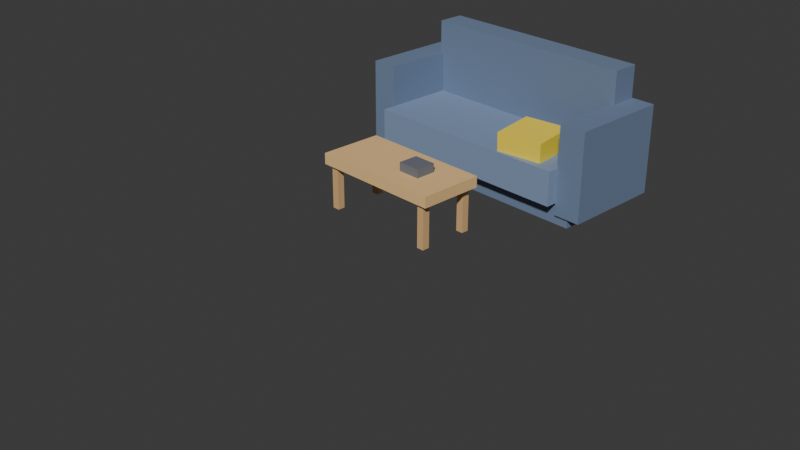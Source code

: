 # Source: 10_coffee_table_and_sofa.blend  (saved by Blender 5.1.30; exported with 4.5.12 LTS)
import bpy
from mathutils import Matrix  # noqa: F401  (used for matrix-valued properties, if any)

bpy.ops.wm.read_factory_settings(use_empty=True)
scene = bpy.context.scene
scene.name = 'Scene'

# ---- collections
col_collection = bpy.data.collections.new('Collection'); scene.collection.children.link(col_collection)

# ---- materials (node trees are filled in below, after node groups)
mat_15_sofa_1 = bpy.data.materials.new('15_sofa_1')
mat_15_sofa_1.diffuse_color = (0.1647, 0.2275, 0.349, 1.0)
mat_15_sofa_2 = bpy.data.materials.new('15_sofa_2')
mat_15_sofa_2.diffuse_color = (0.2235, 0.3059, 0.4627, 1.0)
mat_15_sofa_3 = bpy.data.materials.new('15_sofa_3')
mat_15_sofa_3.diffuse_color = (0.1647, 0.2275, 0.349, 1.0)
mat_15_sofa_4 = bpy.data.materials.new('15_sofa_4')
mat_15_sofa_4.diffuse_color = (0.1647, 0.2275, 0.349, 1.0)
mat_15_sofa_5 = bpy.data.materials.new('15_sofa_5')
mat_15_sofa_5.diffuse_color = (0.1647, 0.2275, 0.349, 1.0)
mat_15_sofa_6 = bpy.data.materials.new('15_sofa_6')
mat_15_sofa_6.diffuse_color = (1.0, 0.7647, 0.0549, 1.0)
mat_16_coffee_table_1 = bpy.data.materials.new('16_coffee_table_1')
mat_16_coffee_table_1.diffuse_color = (0.8863, 0.5725, 0.251, 1.0)
mat_16_coffee_table_2 = bpy.data.materials.new('16_coffee_table_2')
mat_16_coffee_table_2.diffuse_color = (0.7216, 0.4431, 0.2, 1.0)
mat_16_coffee_table_3 = bpy.data.materials.new('16_coffee_table_3')
mat_16_coffee_table_3.diffuse_color = (0.7216, 0.4431, 0.2, 1.0)
mat_16_coffee_table_4 = bpy.data.materials.new('16_coffee_table_4')
mat_16_coffee_table_4.diffuse_color = (0.7216, 0.4431, 0.2, 1.0)
mat_16_coffee_table_5 = bpy.data.materials.new('16_coffee_table_5')
mat_16_coffee_table_5.diffuse_color = (0.7216, 0.4431, 0.2, 1.0)
mat_16_coffee_table_6 = bpy.data.materials.new('16_coffee_table_6')
mat_16_coffee_table_6.diffuse_color = (0.1569, 0.1686, 0.2039, 1.0)

# ---- material node trees
mat_15_sofa_1.use_nodes = True; mat_15_sofa_1.node_tree.nodes.clear()
_N = mat_15_sofa_1.node_tree.nodes; _L = mat_15_sofa_1.node_tree.links
n0 = _N.new('ShaderNodeBsdfPrincipled'); n0.name = 'Principled BSDF'; n0.location = (10, 300)
n0.inputs[0].default_value = (0.1647, 0.2275, 0.349, 1.0)
n0.inputs[2].default_value = 0.65
n1 = _N.new('ShaderNodeOutputMaterial'); n1.name = 'Material Output'; n1.location = (300, 300)
_L.new(n0.outputs[0], n1.inputs[0])
n1.is_active_output = True
mat_15_sofa_2.use_nodes = True; mat_15_sofa_2.node_tree.nodes.clear()
_N = mat_15_sofa_2.node_tree.nodes; _L = mat_15_sofa_2.node_tree.links
n0 = _N.new('ShaderNodeBsdfPrincipled'); n0.name = 'Principled BSDF'; n0.location = (10, 300)
n0.inputs[0].default_value = (0.2235, 0.3059, 0.4627, 1.0)
n0.inputs[2].default_value = 0.65
n1 = _N.new('ShaderNodeOutputMaterial'); n1.name = 'Material Output'; n1.location = (300, 300)
_L.new(n0.outputs[0], n1.inputs[0])
n1.is_active_output = True
mat_15_sofa_3.use_nodes = True; mat_15_sofa_3.node_tree.nodes.clear()
_N = mat_15_sofa_3.node_tree.nodes; _L = mat_15_sofa_3.node_tree.links
n0 = _N.new('ShaderNodeBsdfPrincipled'); n0.name = 'Principled BSDF'; n0.location = (10, 300)
n0.inputs[0].default_value = (0.1647, 0.2275, 0.349, 1.0)
n0.inputs[2].default_value = 0.65
n1 = _N.new('ShaderNodeOutputMaterial'); n1.name = 'Material Output'; n1.location = (300, 300)
_L.new(n0.outputs[0], n1.inputs[0])
n1.is_active_output = True
mat_15_sofa_4.use_nodes = True; mat_15_sofa_4.node_tree.nodes.clear()
_N = mat_15_sofa_4.node_tree.nodes; _L = mat_15_sofa_4.node_tree.links
n0 = _N.new('ShaderNodeBsdfPrincipled'); n0.name = 'Principled BSDF'; n0.location = (10, 300)
n0.inputs[0].default_value = (0.1647, 0.2275, 0.349, 1.0)
n0.inputs[2].default_value = 0.65
n1 = _N.new('ShaderNodeOutputMaterial'); n1.name = 'Material Output'; n1.location = (300, 300)
_L.new(n0.outputs[0], n1.inputs[0])
n1.is_active_output = True
mat_15_sofa_5.use_nodes = True; mat_15_sofa_5.node_tree.nodes.clear()
_N = mat_15_sofa_5.node_tree.nodes; _L = mat_15_sofa_5.node_tree.links
n0 = _N.new('ShaderNodeBsdfPrincipled'); n0.name = 'Principled BSDF'; n0.location = (10, 300)
n0.inputs[0].default_value = (0.1647, 0.2275, 0.349, 1.0)
n0.inputs[2].default_value = 0.65
n1 = _N.new('ShaderNodeOutputMaterial'); n1.name = 'Material Output'; n1.location = (300, 300)
_L.new(n0.outputs[0], n1.inputs[0])
n1.is_active_output = True
mat_15_sofa_6.use_nodes = True; mat_15_sofa_6.node_tree.nodes.clear()
_N = mat_15_sofa_6.node_tree.nodes; _L = mat_15_sofa_6.node_tree.links
n0 = _N.new('ShaderNodeBsdfPrincipled'); n0.name = 'Principled BSDF'; n0.location = (10, 300)
n0.inputs[0].default_value = (1.0, 0.7647, 0.0549, 1.0)
n0.inputs[2].default_value = 0.65
n1 = _N.new('ShaderNodeOutputMaterial'); n1.name = 'Material Output'; n1.location = (300, 300)
_L.new(n0.outputs[0], n1.inputs[0])
n1.is_active_output = True
mat_16_coffee_table_1.use_nodes = True; mat_16_coffee_table_1.node_tree.nodes.clear()
_N = mat_16_coffee_table_1.node_tree.nodes; _L = mat_16_coffee_table_1.node_tree.links
n0 = _N.new('ShaderNodeBsdfPrincipled'); n0.name = 'Principled BSDF'; n0.location = (10, 300)
n0.inputs[0].default_value = (0.8863, 0.5725, 0.251, 1.0)
n0.inputs[2].default_value = 0.65
n1 = _N.new('ShaderNodeOutputMaterial'); n1.name = 'Material Output'; n1.location = (300, 300)
_L.new(n0.outputs[0], n1.inputs[0])
n1.is_active_output = True
mat_16_coffee_table_2.use_nodes = True; mat_16_coffee_table_2.node_tree.nodes.clear()
_N = mat_16_coffee_table_2.node_tree.nodes; _L = mat_16_coffee_table_2.node_tree.links
n0 = _N.new('ShaderNodeBsdfPrincipled'); n0.name = 'Principled BSDF'; n0.location = (10, 300)
n0.inputs[0].default_value = (0.7216, 0.4431, 0.2, 1.0)
n0.inputs[2].default_value = 0.65
n1 = _N.new('ShaderNodeOutputMaterial'); n1.name = 'Material Output'; n1.location = (300, 300)
_L.new(n0.outputs[0], n1.inputs[0])
n1.is_active_output = True
mat_16_coffee_table_3.use_nodes = True; mat_16_coffee_table_3.node_tree.nodes.clear()
_N = mat_16_coffee_table_3.node_tree.nodes; _L = mat_16_coffee_table_3.node_tree.links
n0 = _N.new('ShaderNodeBsdfPrincipled'); n0.name = 'Principled BSDF'; n0.location = (10, 300)
n0.inputs[0].default_value = (0.7216, 0.4431, 0.2, 1.0)
n0.inputs[2].default_value = 0.65
n1 = _N.new('ShaderNodeOutputMaterial'); n1.name = 'Material Output'; n1.location = (300, 300)
_L.new(n0.outputs[0], n1.inputs[0])
n1.is_active_output = True
mat_16_coffee_table_4.use_nodes = True; mat_16_coffee_table_4.node_tree.nodes.clear()
_N = mat_16_coffee_table_4.node_tree.nodes; _L = mat_16_coffee_table_4.node_tree.links
n0 = _N.new('ShaderNodeBsdfPrincipled'); n0.name = 'Principled BSDF'; n0.location = (10, 300)
n0.inputs[0].default_value = (0.7216, 0.4431, 0.2, 1.0)
n0.inputs[2].default_value = 0.65
n1 = _N.new('ShaderNodeOutputMaterial'); n1.name = 'Material Output'; n1.location = (300, 300)
_L.new(n0.outputs[0], n1.inputs[0])
n1.is_active_output = True
mat_16_coffee_table_5.use_nodes = True; mat_16_coffee_table_5.node_tree.nodes.clear()
_N = mat_16_coffee_table_5.node_tree.nodes; _L = mat_16_coffee_table_5.node_tree.links
n0 = _N.new('ShaderNodeBsdfPrincipled'); n0.name = 'Principled BSDF'; n0.location = (10, 300)
n0.inputs[0].default_value = (0.7216, 0.4431, 0.2, 1.0)
n0.inputs[2].default_value = 0.65
n1 = _N.new('ShaderNodeOutputMaterial'); n1.name = 'Material Output'; n1.location = (300, 300)
_L.new(n0.outputs[0], n1.inputs[0])
n1.is_active_output = True
mat_16_coffee_table_6.use_nodes = True; mat_16_coffee_table_6.node_tree.nodes.clear()
_N = mat_16_coffee_table_6.node_tree.nodes; _L = mat_16_coffee_table_6.node_tree.links
n0 = _N.new('ShaderNodeBsdfPrincipled'); n0.name = 'Principled BSDF'; n0.location = (10, 300)
n0.inputs[0].default_value = (0.1569, 0.1686, 0.2039, 1.0)
n0.inputs[2].default_value = 0.65
n1 = _N.new('ShaderNodeOutputMaterial'); n1.name = 'Material Output'; n1.location = (300, 300)
_L.new(n0.outputs[0], n1.inputs[0])
n1.is_active_output = True

# ---- world
world_world = bpy.data.worlds.new('World'); scene.world = world_world
world_world.use_nodes = True; world_world.node_tree.nodes.clear()
_N = world_world.node_tree.nodes; _L = world_world.node_tree.links
n0 = _N.new('ShaderNodeOutputWorld'); n0.name = 'World Output'; n0.location = (200, 100)
n1 = _N.new('ShaderNodeBackground'); n1.name = 'Background'; n1.location = (-200, 100)
n1.inputs[0].default_value = (0.05088, 0.05088, 0.05088, 1.0)
_L.new(n1.outputs[0], n0.inputs[0])
n0.is_active_output = True
world_world.color = (0.05088, 0.05088, 0.05088)
world_world.sun_shadow_jitter_overblur = 0.0

# ---- cameras
cam_camera = bpy.data.cameras.new('Camera')
cam_camera.clip_end = 100.0
cam_camera.ortho_scale = 7.314

# ---- meshes
me_part_1_015 = bpy.data.meshes.new('part_1.015')
me_part_1_015.from_pydata([(-0.975, 0.14, -0.39), (-0.975, -0.14, -0.39), (-0.975, 0.14, 0.39), (-0.975, -0.14, 0.39), (0.975, 0.14, -0.39), (0.975, -0.14, -0.39), (0.975, 0.14, 0.39), (0.975, -0.14, 0.39)], [], [(1, 3, 0), (4, 1, 0), (0, 3, 2), (2, 4, 0), (1, 7, 3), (5, 1, 4), (5, 7, 1), (3, 7, 2), (6, 4, 2), (2, 7, 6), (6, 5, 4), (7, 5, 6)])
me_part_1_015.materials.append(mat_15_sofa_1)
me_part_1_015.update()
me_part_2_014 = bpy.data.meshes.new('part_2.014')
me_part_2_014.from_pydata([(-0.875, 0.11, -0.325), (-0.875, -0.11, -0.325), (-0.875, 0.11, 0.325), (-0.875, -0.11, 0.325), (0.875, 0.11, -0.325), (0.875, -0.11, -0.325), (0.875, 0.11, 0.325), (0.875, -0.11, 0.325)], [], [(1, 3, 0), (4, 1, 0), (0, 3, 2), (2, 4, 0), (1, 7, 3), (5, 1, 4), (5, 7, 1), (3, 7, 2), (6, 4, 2), (2, 7, 6), (6, 5, 4), (7, 5, 6)])
me_part_2_014.materials.append(mat_15_sofa_2)
me_part_2_014.update()
me_part_3_014 = bpy.data.meshes.new('part_3.014')
me_part_3_014.from_pydata([(-0.9, 0.4, -0.11), (-0.9, -0.4, -0.11), (-0.9, 0.4, 0.11), (-0.9, -0.4, 0.11), (0.9, 0.4, -0.11), (0.9, -0.4, -0.11), (0.9, 0.4, 0.11), (0.9, -0.4, 0.11)], [], [(1, 3, 0), (4, 1, 0), (0, 3, 2), (2, 4, 0), (1, 7, 3), (5, 1, 4), (5, 7, 1), (3, 7, 2), (6, 4, 2), (2, 7, 6), (6, 5, 4), (7, 5, 6)])
me_part_3_014.materials.append(mat_15_sofa_3)
me_part_3_014.update()
me_part_4_013 = bpy.data.meshes.new('part_4.013')
me_part_4_013.from_pydata([(-0.11, 0.36, -0.375), (-0.11, -0.36, -0.375), (-0.11, 0.36, 0.375), (-0.11, -0.36, 0.375), (0.11, 0.36, -0.375), (0.11, -0.36, -0.375), (0.11, 0.36, 0.375), (0.11, -0.36, 0.375)], [], [(1, 3, 0), (4, 1, 0), (0, 3, 2), (2, 4, 0), (1, 7, 3), (5, 1, 4), (5, 7, 1), (3, 7, 2), (6, 4, 2), (2, 7, 6), (6, 5, 4), (7, 5, 6)])
me_part_4_013.materials.append(mat_15_sofa_4)
me_part_4_013.update()
me_part_5_014 = bpy.data.meshes.new('part_5.014')
me_part_5_014.from_pydata([(-0.11, 0.36, -0.375), (-0.11, -0.36, -0.375), (-0.11, 0.36, 0.375), (-0.11, -0.36, 0.375), (0.11, 0.36, -0.375), (0.11, -0.36, -0.375), (0.11, 0.36, 0.375), (0.11, -0.36, 0.375)], [], [(1, 3, 0), (4, 1, 0), (0, 3, 2), (2, 4, 0), (1, 7, 3), (5, 1, 4), (5, 7, 1), (3, 7, 2), (6, 4, 2), (2, 7, 6), (6, 5, 4), (7, 5, 6)])
me_part_5_014.materials.append(mat_15_sofa_5)
me_part_5_014.update()
me_part_6_011 = bpy.data.meshes.new('part_6.011')
me_part_6_011.from_pydata([(-0.19, 0.19, -0.08), (-0.19, -0.19, -0.08), (-0.19, 0.19, 0.08), (-0.19, -0.19, 0.08), (0.19, 0.19, -0.08), (0.19, -0.19, -0.08), (0.19, 0.19, 0.08), (0.19, -0.19, 0.08)], [], [(1, 3, 0), (4, 1, 0), (0, 3, 2), (2, 4, 0), (1, 7, 3), (5, 1, 4), (5, 7, 1), (3, 7, 2), (6, 4, 2), (2, 7, 6), (6, 5, 4), (7, 5, 6)])
me_part_6_011.materials.append(mat_15_sofa_6)
me_part_6_011.update()
me_part_1_016 = bpy.data.meshes.new('part_1.016')
me_part_1_016.from_pydata([(-0.725, 0.06, -0.35), (-0.725, -0.06, -0.35), (-0.725, 0.06, 0.35), (-0.725, -0.06, 0.35), (0.725, 0.06, -0.35), (0.725, -0.06, -0.35), (0.725, 0.06, 0.35), (0.725, -0.06, 0.35)], [], [(1, 3, 0), (4, 1, 0), (0, 3, 2), (2, 4, 0), (1, 7, 3), (5, 1, 4), (5, 7, 1), (3, 7, 2), (6, 4, 2), (2, 7, 6), (6, 5, 4), (7, 5, 6)])
me_part_1_016.materials.append(mat_16_coffee_table_1)
me_part_1_016.update()
me_part_2_015 = bpy.data.meshes.new('part_2.015')
me_part_2_015.from_pydata([(-0.04, 0.25, -0.04), (-0.04, -0.25, -0.04), (-0.04, 0.25, 0.04), (-0.04, -0.25, 0.04), (0.04, 0.25, -0.04), (0.04, -0.25, -0.04), (0.04, 0.25, 0.04), (0.04, -0.25, 0.04)], [], [(1, 3, 0), (4, 1, 0), (0, 3, 2), (2, 4, 0), (1, 7, 3), (5, 1, 4), (5, 7, 1), (3, 7, 2), (6, 4, 2), (2, 7, 6), (6, 5, 4), (7, 5, 6)])
me_part_2_015.materials.append(mat_16_coffee_table_2)
me_part_2_015.update()
me_part_3_015 = bpy.data.meshes.new('part_3.015')
me_part_3_015.from_pydata([(-0.04, 0.25, -0.04), (-0.04, -0.25, -0.04), (-0.04, 0.25, 0.04), (-0.04, -0.25, 0.04), (0.04, 0.25, -0.04), (0.04, -0.25, -0.04), (0.04, 0.25, 0.04), (0.04, -0.25, 0.04)], [], [(1, 3, 0), (4, 1, 0), (0, 3, 2), (2, 4, 0), (1, 7, 3), (5, 1, 4), (5, 7, 1), (3, 7, 2), (6, 4, 2), (2, 7, 6), (6, 5, 4), (7, 5, 6)])
me_part_3_015.materials.append(mat_16_coffee_table_3)
me_part_3_015.update()
me_part_4_014 = bpy.data.meshes.new('part_4.014')
me_part_4_014.from_pydata([(-0.04, 0.25, -0.04), (-0.04, -0.25, -0.04), (-0.04, 0.25, 0.04), (-0.04, -0.25, 0.04), (0.04, 0.25, -0.04), (0.04, -0.25, -0.04), (0.04, 0.25, 0.04), (0.04, -0.25, 0.04)], [], [(1, 3, 0), (4, 1, 0), (0, 3, 2), (2, 4, 0), (1, 7, 3), (5, 1, 4), (5, 7, 1), (3, 7, 2), (6, 4, 2), (2, 7, 6), (6, 5, 4), (7, 5, 6)])
me_part_4_014.materials.append(mat_16_coffee_table_4)
me_part_4_014.update()
me_part_5_015 = bpy.data.meshes.new('part_5.015')
me_part_5_015.from_pydata([(-0.04, 0.25, -0.04), (-0.04, -0.25, -0.04), (-0.04, 0.25, 0.04), (-0.04, -0.25, 0.04), (0.04, 0.25, -0.04), (0.04, -0.25, -0.04), (0.04, 0.25, 0.04), (0.04, -0.25, 0.04)], [], [(1, 3, 0), (4, 1, 0), (0, 3, 2), (2, 4, 0), (1, 7, 3), (5, 1, 4), (5, 7, 1), (3, 7, 2), (6, 4, 2), (2, 7, 6), (6, 5, 4), (7, 5, 6)])
me_part_5_015.materials.append(mat_16_coffee_table_5)
me_part_5_015.update()
me_part_6_012 = bpy.data.meshes.new('part_6.012')
me_part_6_012.from_pydata([(-0.125, 0.055, -0.11), (-0.125, -0.055, -0.11), (-0.125, 0.055, 0.11), (-0.125, -0.055, 0.11), (0.125, 0.055, -0.11), (0.125, -0.055, -0.11), (0.125, 0.055, 0.11), (0.125, -0.055, 0.11)], [], [(1, 3, 0), (4, 1, 0), (0, 3, 2), (2, 4, 0), (1, 7, 3), (5, 1, 4), (5, 7, 1), (3, 7, 2), (6, 4, 2), (2, 7, 6), (6, 5, 4), (7, 5, 6)])
me_part_6_012.materials.append(mat_16_coffee_table_6)
me_part_6_012.update()

# ---- objects
ob_camera = bpy.data.objects.new('Camera', cam_camera)
ob_world = bpy.data.objects.new('world', None)
ob_part_1 = bpy.data.objects.new('part_1', me_part_1_015)
ob_part_2 = bpy.data.objects.new('part_2', me_part_2_014)
ob_part_3 = bpy.data.objects.new('part_3', me_part_3_014)
ob_part_4 = bpy.data.objects.new('part_4', me_part_4_013)
ob_part_5 = bpy.data.objects.new('part_5', me_part_5_014)
ob_part_6 = bpy.data.objects.new('part_6', me_part_6_011)
ob_world_001 = bpy.data.objects.new('world.001', None)
ob_part_1_001 = bpy.data.objects.new('part_1.001', me_part_1_016)
ob_part_2_001 = bpy.data.objects.new('part_2.001', me_part_2_015)
ob_part_3_001 = bpy.data.objects.new('part_3.001', me_part_3_015)
ob_part_4_001 = bpy.data.objects.new('part_4.001', me_part_4_014)
ob_part_5_001 = bpy.data.objects.new('part_5.001', me_part_5_015)
ob_part_6_001 = bpy.data.objects.new('part_6.001', me_part_6_012)

# ---- transforms, parenting, visibility, modifiers, constraints
ob_camera.location = (7.359, -6.926, 4.958)
ob_camera.rotation_euler = (1.109, 0.0, 0.8149)
ob_camera.lock_rotations_4d = False
ob_camera.empty_display_type = 'ARROWS'
ob_camera.color = (0.0, 0.0, 0.0, 0.0)
ob_camera.display_type = 'WIRE'
ob_camera.lineart.crease_threshold = 0.0
ob_world.location = (0.0, 1.57, 0.0)
ob_world.rotation_mode = 'QUATERNION'
ob_world.rotation_quaternion = (0.7071, -0.7071, 0.0, 0.0)
ob_world.scale = (1.35, 1.35, 1.35)
ob_world.empty_display_size = 0.001
ob_part_1.parent = ob_world
ob_part_1.location = (0.0, -0.1461, 3.68e-08)
ob_part_1.rotation_mode = 'QUATERNION'
ob_part_1.rotation_quaternion = (1.0, 0.0, 0.0, 0.0)
ob_part_2.parent = ob_world
ob_part_2.location = (0.0, -0.3261, -0.1189)
ob_part_2.rotation_mode = 'QUATERNION'
ob_part_2.rotation_quaternion = (1.0, 0.0, 0.0, 0.0)
ob_part_2.scale = (1.0, 1.265, 1.189)
ob_part_3.parent = ob_world
ob_part_3.location = (0.0, -0.6717, 0.28)
ob_part_3.rotation_mode = 'QUATERNION'
ob_part_3.rotation_quaternion = (1.0, 0.0, 0.0, 0.0)
ob_part_4.parent = ob_world
ob_part_4.location = (-0.98, -0.4461, 3.68e-08)
ob_part_4.rotation_mode = 'QUATERNION'
ob_part_4.rotation_quaternion = (1.0, 0.0, 0.0, 0.0)
ob_part_4.scale = (1.0, 1.0, 1.08)
ob_part_5.parent = ob_world
ob_part_5.location = (0.98, -0.4461, -0.005064)
ob_part_5.rotation_mode = 'QUATERNION'
ob_part_5.rotation_quaternion = (1.0, 0.0, 0.0, 0.0)
ob_part_5.scale = (1.0, 1.0, 1.085)
ob_part_6.parent = ob_world
ob_part_6.location = (0.52, -0.5446, -0.28)
ob_part_6.rotation_mode = 'QUATERNION'
ob_part_6.rotation_quaternion = (0.6933, 0.7182, -0.04314, 0.04165)
ob_world_001.location = (0.0, 0.0, 0.0)
ob_world_001.rotation_mode = 'QUATERNION'
ob_world_001.rotation_quaternion = (0.7071, -0.7071, -1.57e-16, 0.0)
ob_world_001.empty_display_size = 0.001
ob_part_1_001.parent = ob_world_001
ob_part_1_001.location = (0.0, -0.54, 0.0)
ob_part_1_001.rotation_mode = 'QUATERNION'
ob_part_1_001.rotation_quaternion = (1.0, 0.0, 0.0, 0.0)
ob_part_2_001.parent = ob_world_001
ob_part_2_001.location = (-0.62, -0.25, -0.27)
ob_part_2_001.rotation_mode = 'QUATERNION'
ob_part_2_001.rotation_quaternion = (1.0, 0.0, 0.0, 0.0)
ob_part_3_001.parent = ob_world_001
ob_part_3_001.location = (-0.62, -0.25, 0.27)
ob_part_3_001.rotation_mode = 'QUATERNION'
ob_part_3_001.rotation_quaternion = (1.0, 0.0, 0.0, 0.0)
ob_part_4_001.parent = ob_world_001
ob_part_4_001.location = (0.62, -0.25, -0.27)
ob_part_4_001.rotation_mode = 'QUATERNION'
ob_part_4_001.rotation_quaternion = (1.0, 0.0, 0.0, 0.0)
ob_part_5_001.parent = ob_world_001
ob_part_5_001.location = (0.62, -0.25, 0.27)
ob_part_5_001.rotation_mode = 'QUATERNION'
ob_part_5_001.rotation_quaternion = (1.0, 0.0, 0.0, 0.0)
ob_part_6_001.parent = ob_world_001
ob_part_6_001.location = (0.25, -0.64, 0.0)
ob_part_6_001.rotation_mode = 'QUATERNION'
ob_part_6_001.rotation_quaternion = (1.0, 0.0, 0.0, 0.0)

# ---- collection membership
col_collection.objects.link(ob_camera)
col_collection.objects.link(ob_world)
col_collection.objects.link(ob_part_1)
col_collection.objects.link(ob_part_2)
col_collection.objects.link(ob_part_3)
col_collection.objects.link(ob_part_4)
col_collection.objects.link(ob_part_5)
col_collection.objects.link(ob_part_6)
col_collection.objects.link(ob_world_001)
col_collection.objects.link(ob_part_1_001)
col_collection.objects.link(ob_part_2_001)
col_collection.objects.link(ob_part_3_001)
col_collection.objects.link(ob_part_4_001)
col_collection.objects.link(ob_part_5_001)
col_collection.objects.link(ob_part_6_001)

# ---- scene / render settings (as saved in the file)
scene.camera = ob_camera
scene.frame_start = 1; scene.frame_end = 250; scene.frame_set(0)
scene.render.engine = 'BLENDER_EEVEE_NEXT'
scene.render.bake_bias = 0.0
scene.render.bake_samples = 0
scene.cycles.sampling_pattern = 'TABULATED_SOBOL'
scene.eevee.use_volume_custom_range = False
bpy.context.view_layer.update()

# ---- added for rendering (the .blend has no usable light): sun
light_auto_sun = bpy.data.lights.new('AutoSun', 'SUN')
light_auto_sun.energy = 3.0
light_auto_sun.angle = 0.0523599
ob_auto_sun = bpy.data.objects.new('AutoSun', light_auto_sun)
scene.collection.objects.link(ob_auto_sun)
ob_auto_sun.rotation_euler = (0.872665, 0.174533, 0.523599)
bpy.context.view_layer.update()
